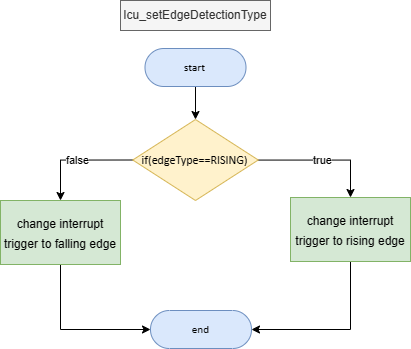

The diagram above was exported from draw.io. Its source (the exported page's mxGraphModel, read from the mxfile embedded in the PNG):
<mxGraphModel dx="4657" dy="1746" grid="1" gridSize="10" guides="1" tooltips="1" connect="1" arrows="1" fold="1" page="1" pageScale="1" pageWidth="850" pageHeight="1100" math="0" shadow="0">
  <root>
    <mxCell id="0" />
    <mxCell id="1" parent="0" />
    <mxCell id="2" style="edgeStyle=orthogonalEdgeStyle;rounded=0;orthogonalLoop=1;jettySize=auto;html=1;exitX=0.5;exitY=1;exitDx=0;exitDy=0;exitPerimeter=0;entryX=0.5;entryY=0;entryDx=0;entryDy=0;entryPerimeter=0;" edge="1" source="3" target="7" parent="1">
      <mxGeometry relative="1" as="geometry" />
    </mxCell>
    <UserObject label="&lt;div style=&quot;font-size: 1px&quot;&gt;&lt;font style=&quot;font-size: 11.29px; direction: ltr; letter-spacing: 0px; line-height: 120%; opacity: 1;&quot;&gt;start&lt;/font&gt;&lt;/div&gt;" Function="EN_DIO_Error_T DIO_init(uint8_t pinNumber, EN_DIO_PORT_T portNumber, EN_DIO_DIRECTION_T direction);" tags="Flowchart" id="3">
      <mxCell style="verticalAlign=middle;align=center;overflow=width;vsdxID=30;fillColor=#dae8fc;shape=stencil(tVLREoIgEPwaHnEQxsl3s/9gEpSJwDko7e+DsEkze2l627vdu5uFRaxyHe8FosR5sCcxqMZ3iO0Rpcp0ApQPCLEasUpaEC3Yi2lS3fOojOhsr3HDmObyMtsVcYqS29Qh5FEfklwrM5OXeUa/yjkcAwfr7TDpiyTfXvjkMR+Vw2A998qaBac5tAKHU1hq3i4oNwjRr9ofvayt/+Rk+yX/4iWA159KpXWKxJx/z0Bopfyw+g4=);strokeColor=#6c8ebf;spacingTop=-1;spacingBottom=-1;spacingLeft=-1;spacingRight=-1;points=[[0.5,1,0],[0.5,0,0],[0,0.5,0],[1,0.5,0]];labelBackgroundColor=none;rounded=1;html=1;whiteSpace=wrap;fontFamily=Calibri;" vertex="1" parent="1">
        <mxGeometry x="-1515.4999999999998" y="-82" width="101" height="38" as="geometry" />
      </mxCell>
    </UserObject>
    <mxCell id="4" value="Icu_setEdgeDetectionType" style="text;html=1;strokeColor=#666666;fillColor=#f5f5f5;align=center;verticalAlign=middle;whiteSpace=wrap;rounded=0;fontColor=#333333;" vertex="1" parent="1">
      <mxGeometry x="-1540" y="-130" width="150" height="30" as="geometry" />
    </mxCell>
    <mxCell id="5" value="true" style="edgeStyle=orthogonalEdgeStyle;rounded=0;orthogonalLoop=1;jettySize=auto;html=1;entryX=0.5;entryY=0;entryDx=0;entryDy=0;" edge="1" source="7" target="10" parent="1">
      <mxGeometry relative="1" as="geometry" />
    </mxCell>
    <mxCell id="6" value="false" style="edgeStyle=orthogonalEdgeStyle;rounded=0;orthogonalLoop=1;jettySize=auto;html=1;exitX=0;exitY=0.5;exitDx=0;exitDy=0;exitPerimeter=0;entryX=0.5;entryY=0;entryDx=0;entryDy=0;" edge="1" source="7" target="12" parent="1">
      <mxGeometry relative="1" as="geometry" />
    </mxCell>
    <UserObject label="if(edgeType==RISING)" Function="EN_DIO_Error_T DIO_init(uint8_t pinNumber, EN_DIO_PORT_T portNumber, EN_DIO_DIRECTION_T direction);" tags="Flowchart" id="7">
      <mxCell style="vsdxID=219;fillColor=#fff2cc;shape=stencil(UzV2Ls5ILEhVNTIoLinKz04tz0wpyVA1dlE1MsrMy0gtyiwBslSNXVWNndPyi1LTi/JL81Ig/IJEkEoQKze/DGRCBUSfAUiHkUElhGcK4bpBVOZk5iGpNEVVikeloQHZpsK0YlWLz1QgA+HFtMycHEgIIcujBwlQCBKcxq4A);strokeColor=#d6b656;spacingTop=-1;spacingBottom=-1;spacingLeft=-1;spacingRight=-1;points=[[0,0.5,0],[1,0.5,0],[0.5,0,0],[0.5,1,0]];labelBackgroundColor=none;rounded=1;html=1;whiteSpace=wrap;fontFamily=Calibri;" vertex="1" parent="1">
        <mxGeometry x="-1527.75" y="-11" width="125.5" height="81" as="geometry" />
      </mxCell>
    </UserObject>
    <mxCell id="8" value="&lt;div style=&quot;font-size: 1px&quot;&gt;&lt;br&gt;&lt;/div&gt;" style="text;vsdxID=219;fillColor=none;gradientColor=none;strokeColor=none;spacingTop=-1;spacingBottom=-1;spacingLeft=-1;spacingRight=-1;points=[[0,0.5,0],[1,0.5,0],[0.5,0,0],[0.5,1,0]];labelBackgroundColor=none;rounded=1;html=1;whiteSpace=wrap;verticalAlign=middle;align=center;overflow=width;;html=1;fontColor=#000000;fontFamily=Calibri;" vertex="1" parent="7">
      <mxGeometry x="10.52460396039604" y="9.943815789473685" width="105.20876237623763" height="60.909868421052636" as="geometry" />
    </mxCell>
    <mxCell id="9" style="edgeStyle=orthogonalEdgeStyle;rounded=0;orthogonalLoop=1;jettySize=auto;html=1;exitX=0.5;exitY=1;exitDx=0;exitDy=0;entryX=1;entryY=0.5;entryDx=0;entryDy=0;entryPerimeter=0;" edge="1" source="10" target="13" parent="1">
      <mxGeometry relative="1" as="geometry" />
    </mxCell>
    <mxCell id="10" value="&lt;font style=&quot;font-size: 12px;&quot;&gt;change interrupt trigger to rising edge&lt;br&gt;&lt;/font&gt;" style="rounded=0;whiteSpace=wrap;html=1;fontSize=16;fillColor=#d5e8d4;strokeColor=#82b366;" vertex="1" parent="1">
      <mxGeometry x="-1370" y="67" width="120" height="64" as="geometry" />
    </mxCell>
    <mxCell id="11" style="edgeStyle=orthogonalEdgeStyle;rounded=0;orthogonalLoop=1;jettySize=auto;html=1;exitX=0.5;exitY=1;exitDx=0;exitDy=0;entryX=0;entryY=0.5;entryDx=0;entryDy=0;entryPerimeter=0;" edge="1" source="12" target="13" parent="1">
      <mxGeometry relative="1" as="geometry" />
    </mxCell>
    <mxCell id="12" value="&lt;font style=&quot;font-size: 12px;&quot;&gt;change interrupt trigger to falling edge&lt;br&gt;&lt;/font&gt;" style="rounded=0;whiteSpace=wrap;html=1;fontSize=16;fillColor=#d5e8d4;strokeColor=#82b366;" vertex="1" parent="1">
      <mxGeometry x="-1660" y="70" width="120" height="64" as="geometry" />
    </mxCell>
    <UserObject label="&lt;div style=&quot;font-size: 1px&quot;&gt;&lt;font style=&quot;font-size: 11.29px; direction: ltr; letter-spacing: 0px; line-height: 120%; opacity: 1;&quot;&gt;end&lt;/font&gt;&lt;/div&gt;" Function="EN_DIO_Error_T DIO_init(uint8_t pinNumber, EN_DIO_PORT_T portNumber, EN_DIO_DIRECTION_T direction);" tags="Flowchart" id="13">
      <mxCell style="verticalAlign=middle;align=center;overflow=width;vsdxID=30;fillColor=#dae8fc;shape=stencil(tVLREoIgEPwaHnEQxsl3s/9gEpSJwDko7e+DsEkze2l627vdu5uFRaxyHe8FosR5sCcxqMZ3iO0Rpcp0ApQPCLEasUpaEC3Yi2lS3fOojOhsr3HDmObyMtsVcYqS29Qh5FEfklwrM5OXeUa/yjkcAwfr7TDpiyTfXvjkMR+Vw2A998qaBac5tAKHU1hq3i4oNwjRr9ofvayt/+Rk+yX/4iWA159KpXWKxJx/z0Bopfyw+g4=);strokeColor=#6c8ebf;spacingTop=-1;spacingBottom=-1;spacingLeft=-1;spacingRight=-1;points=[[0.5,1,0],[0.5,0,0],[0,0.5,0],[1,0.5,0]];labelBackgroundColor=none;rounded=1;html=1;whiteSpace=wrap;fontFamily=Calibri;" vertex="1" parent="1">
        <mxGeometry x="-1509.9999999999998" y="180" width="101" height="38" as="geometry" />
      </mxCell>
    </UserObject>
  </root>
</mxGraphModel>